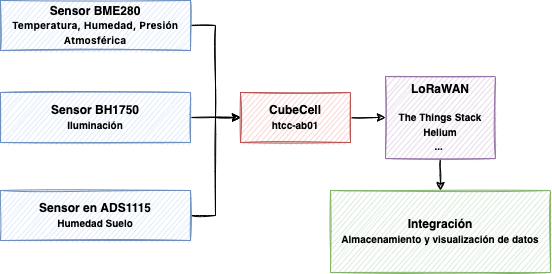

The diagram above was exported from draw.io. Its source (the exported page's mxGraphModel, read from the mxfile embedded in the PNG):
<mxGraphModel dx="652" dy="425" grid="1" gridSize="10" guides="1" tooltips="1" connect="1" arrows="1" fold="1" page="1" pageScale="1" pageWidth="583" pageHeight="413" math="0" shadow="0">
  <root>
    <mxCell id="0" />
    <mxCell id="1" parent="0" />
    <mxCell id="bgMgVw-5l8Etub2wn-Z0-8" style="edgeStyle=orthogonalEdgeStyle;rounded=0;orthogonalLoop=1;jettySize=auto;html=1;exitX=1;exitY=0.5;exitDx=0;exitDy=0;entryX=0;entryY=0.5;entryDx=0;entryDy=0;fontSize=10;fontColor=#000000;sketch=1;" edge="1" parent="1" source="bgMgVw-5l8Etub2wn-Z0-1" target="bgMgVw-5l8Etub2wn-Z0-4">
      <mxGeometry relative="1" as="geometry" />
    </mxCell>
    <mxCell id="bgMgVw-5l8Etub2wn-Z0-1" value="&lt;b&gt;Sensor BME280&lt;br&gt;&lt;span style=&quot;font-family: -apple-system, &amp;quot;system-ui&amp;quot;, &amp;quot;Segoe UI&amp;quot;, Helvetica, Arial, sans-serif, &amp;quot;Apple Color Emoji&amp;quot;, &amp;quot;Segoe UI Emoji&amp;quot;; text-align: start;&quot;&gt;&lt;font style=&quot;font-size: 10px;&quot;&gt;Temperatura, Humedad, Presión Atmosférica&lt;/font&gt;&lt;/span&gt;&lt;/b&gt;" style="rounded=0;whiteSpace=wrap;html=1;fillColor=#dae8fc;strokeColor=#6c8ebf;sketch=1;" vertex="1" parent="1">
      <mxGeometry x="17" y="60" width="190" height="50" as="geometry" />
    </mxCell>
    <mxCell id="bgMgVw-5l8Etub2wn-Z0-10" style="edgeStyle=none;rounded=0;sketch=1;orthogonalLoop=1;jettySize=auto;html=1;entryX=0;entryY=0.5;entryDx=0;entryDy=0;fontSize=10;fontColor=#000000;" edge="1" parent="1" source="bgMgVw-5l8Etub2wn-Z0-2" target="bgMgVw-5l8Etub2wn-Z0-4">
      <mxGeometry relative="1" as="geometry" />
    </mxCell>
    <mxCell id="bgMgVw-5l8Etub2wn-Z0-2" value="&lt;b&gt;Sensor BH1750&lt;br&gt;&lt;font style=&quot;font-size: 10px;&quot;&gt;Iluminación&lt;/font&gt;&lt;/b&gt;" style="rounded=0;whiteSpace=wrap;html=1;fillColor=#dae8fc;strokeColor=#6c8ebf;sketch=1;" vertex="1" parent="1">
      <mxGeometry x="17" y="152" width="190" height="50" as="geometry" />
    </mxCell>
    <mxCell id="bgMgVw-5l8Etub2wn-Z0-13" style="edgeStyle=orthogonalEdgeStyle;rounded=0;sketch=1;orthogonalLoop=1;jettySize=auto;html=1;exitX=1;exitY=0.5;exitDx=0;exitDy=0;entryX=0;entryY=0.5;entryDx=0;entryDy=0;fontSize=10;fontColor=#000000;" edge="1" parent="1" source="bgMgVw-5l8Etub2wn-Z0-3" target="bgMgVw-5l8Etub2wn-Z0-4">
      <mxGeometry relative="1" as="geometry" />
    </mxCell>
    <mxCell id="bgMgVw-5l8Etub2wn-Z0-3" value="&lt;b&gt;Sensor en ADS1115&lt;br&gt;&lt;font style=&quot;font-size: 10px;&quot;&gt;Humedad Suelo&lt;/font&gt;&lt;/b&gt;" style="rounded=0;whiteSpace=wrap;html=1;fillColor=#dae8fc;strokeColor=#6c8ebf;sketch=1;" vertex="1" parent="1">
      <mxGeometry x="17" y="250" width="190" height="50" as="geometry" />
    </mxCell>
    <mxCell id="bgMgVw-5l8Etub2wn-Z0-14" style="edgeStyle=orthogonalEdgeStyle;rounded=0;sketch=1;orthogonalLoop=1;jettySize=auto;html=1;exitX=1;exitY=0.5;exitDx=0;exitDy=0;entryX=0;entryY=0.5;entryDx=0;entryDy=0;fontSize=10;fontColor=#000000;" edge="1" parent="1" source="bgMgVw-5l8Etub2wn-Z0-4" target="bgMgVw-5l8Etub2wn-Z0-5">
      <mxGeometry relative="1" as="geometry" />
    </mxCell>
    <mxCell id="bgMgVw-5l8Etub2wn-Z0-4" value="&lt;b&gt;CubeCell&lt;br&gt;&lt;font style=&quot;font-size: 10px;&quot;&gt;htcc-ab01&lt;/font&gt;&lt;/b&gt;" style="rounded=0;whiteSpace=wrap;html=1;fillColor=#f8cecc;strokeColor=#b85450;sketch=1;" vertex="1" parent="1">
      <mxGeometry x="257" y="152" width="110" height="50" as="geometry" />
    </mxCell>
    <mxCell id="bgMgVw-5l8Etub2wn-Z0-15" style="edgeStyle=orthogonalEdgeStyle;rounded=0;sketch=1;orthogonalLoop=1;jettySize=auto;html=1;exitX=0.5;exitY=1;exitDx=0;exitDy=0;entryX=0.5;entryY=0;entryDx=0;entryDy=0;fontSize=10;fontColor=#000000;" edge="1" parent="1" source="bgMgVw-5l8Etub2wn-Z0-5" target="bgMgVw-5l8Etub2wn-Z0-7">
      <mxGeometry relative="1" as="geometry" />
    </mxCell>
    <mxCell id="bgMgVw-5l8Etub2wn-Z0-5" value="&lt;b style=&quot;&quot;&gt;&lt;font style=&quot;font-size: 12px;&quot;&gt;LoRaWAN&lt;/font&gt;&lt;br&gt;&lt;br&gt;&lt;span style=&quot;font-size: 10px;&quot;&gt;The Things Stack&lt;/span&gt;&lt;br&gt;&lt;span style=&quot;font-size: 10px;&quot;&gt;Helium&lt;/span&gt;&lt;br&gt;&lt;span style=&quot;font-size: 10px;&quot;&gt;...&amp;nbsp;&lt;/span&gt;&lt;/b&gt;" style="rounded=0;whiteSpace=wrap;html=1;sketch=1;fillColor=#e1d5e7;strokeColor=#9673a6;" vertex="1" parent="1">
      <mxGeometry x="402" y="136" width="110" height="82" as="geometry" />
    </mxCell>
    <mxCell id="bgMgVw-5l8Etub2wn-Z0-7" value="&lt;b&gt;Integración&lt;br&gt;&lt;font style=&quot;font-size: 10px;&quot;&gt;Almacenamiento y visualización de datos&lt;/font&gt;&lt;/b&gt;" style="rounded=0;whiteSpace=wrap;html=1;sketch=1;fillColor=#d5e8d4;strokeColor=#82b366;" vertex="1" parent="1">
      <mxGeometry x="347" y="250" width="220" height="82" as="geometry" />
    </mxCell>
  </root>
</mxGraphModel>